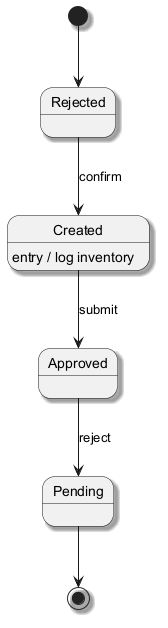

The diagram above was rendered by PlantUML. Its source (embedded in the PNG):
@startuml
skinparam backgroundColor #FFFFFF
skinparam classBackgroundColor #F1F8E9
skinparam classBorderColor #33691E
skinparam shadowing true
[*] --> Rejected
Rejected --> Created : confirm
Created --> Approved : submit
Created : entry / log inventory
Approved --> Pending : reject
Pending --> [*]
@enduml